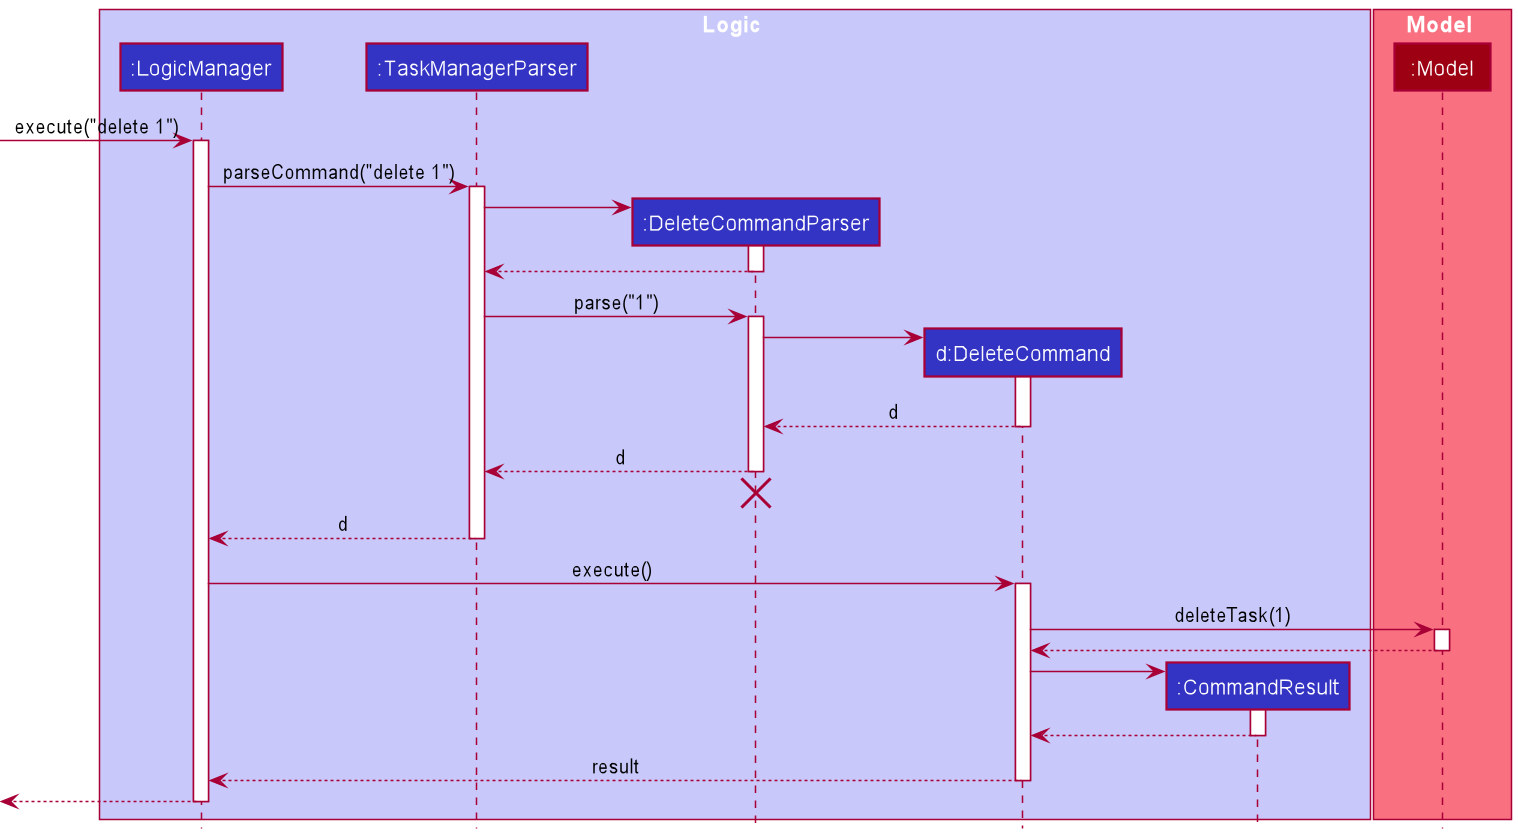

The diagram above was rendered by PlantUML. Its source (embedded in the PNG):
@startuml
!include style.puml

box Logic LOGIC_COLOR_T1
participant ":LogicManager" as LogicManager LOGIC_COLOR
participant ":TaskManagerParser" as TaskManagerParser LOGIC_COLOR
participant ":DeleteCommandParser" as DeleteCommandParser LOGIC_COLOR
participant "d:DeleteCommand" as DeleteCommand LOGIC_COLOR
participant ":CommandResult" as CommandResult LOGIC_COLOR
end box

box Model MODEL_COLOR_T1
participant ":Model" as Model MODEL_COLOR
end box

[-> LogicManager : execute("delete 1")
activate LogicManager

LogicManager -> TaskManagerParser : parseCommand("delete 1")
activate TaskManagerParser

create DeleteCommandParser
TaskManagerParser -> DeleteCommandParser
activate DeleteCommandParser

DeleteCommandParser --> TaskManagerParser
deactivate DeleteCommandParser

TaskManagerParser -> DeleteCommandParser : parse("1")
activate DeleteCommandParser

create DeleteCommand
DeleteCommandParser -> DeleteCommand
activate DeleteCommand

DeleteCommand --> DeleteCommandParser : d
deactivate DeleteCommand

DeleteCommandParser --> TaskManagerParser : d
deactivate DeleteCommandParser
'Hidden arrow to position the destroy marker below the end of the activation bar.
DeleteCommandParser -[hidden]-> TaskManagerParser
destroy DeleteCommandParser

TaskManagerParser --> LogicManager : d
deactivate TaskManagerParser

LogicManager -> DeleteCommand : execute()
activate DeleteCommand

DeleteCommand -> Model : deleteTask(1)
activate Model

Model --> DeleteCommand
deactivate Model

create CommandResult
DeleteCommand -> CommandResult
activate CommandResult

CommandResult --> DeleteCommand
deactivate CommandResult

DeleteCommand --> LogicManager : result
deactivate DeleteCommand

[<--LogicManager
deactivate LogicManager
@enduml